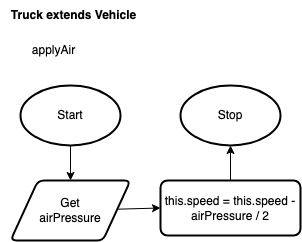

The diagram above was exported from draw.io. Its source (the exported page's mxGraphModel, read from the mxfile embedded in the PNG):
<mxGraphModel dx="1086" dy="740" grid="1" gridSize="5" guides="1" tooltips="1" connect="1" arrows="1" fold="1" page="1" pageScale="1" pageWidth="827" pageHeight="1169" math="0" shadow="0">
  <root>
    <mxCell id="0" />
    <mxCell id="1" parent="0" />
    <mxCell id="268" style="edgeStyle=none;html=1;entryX=0.5;entryY=0;entryDx=0;entryDy=0;fontSize=12;" parent="1" edge="1">
      <mxGeometry relative="1" as="geometry">
        <mxPoint x="370" y="340" as="sourcePoint" />
      </mxGeometry>
    </mxCell>
    <mxCell id="270" style="edgeStyle=none;html=1;fontSize=12;" parent="1" edge="1">
      <mxGeometry relative="1" as="geometry">
        <mxPoint x="408.5000000000001" y="410" as="sourcePoint" />
      </mxGeometry>
    </mxCell>
    <mxCell id="278" style="edgeStyle=none;html=1;entryX=0;entryY=0.5;entryDx=0;entryDy=0;fontSize=9;" parent="1" edge="1">
      <mxGeometry relative="1" as="geometry">
        <mxPoint x="559.5" y="210" as="sourcePoint" />
      </mxGeometry>
    </mxCell>
    <mxCell id="302" value="&lt;b&gt;Truck extends Vehicle&lt;br&gt;&lt;/b&gt;" style="text;html=1;align=center;verticalAlign=middle;resizable=0;points=[];autosize=1;strokeColor=none;fillColor=none;" parent="1" vertex="1">
      <mxGeometry width="145" height="30" as="geometry" />
    </mxCell>
    <mxCell id="426" style="edgeStyle=none;html=1;fontSize=12;" parent="1" source="416" target="423" edge="1">
      <mxGeometry relative="1" as="geometry" />
    </mxCell>
    <mxCell id="416" value="Start" style="strokeWidth=2;html=1;shape=mxgraph.flowchart.start_1;whiteSpace=wrap;" parent="1" vertex="1">
      <mxGeometry x="20" y="85" width="100" height="60" as="geometry" />
    </mxCell>
    <mxCell id="417" value="Stop" style="strokeWidth=2;html=1;shape=mxgraph.flowchart.start_1;whiteSpace=wrap;" parent="1" vertex="1">
      <mxGeometry x="180" y="85" width="100" height="60" as="geometry" />
    </mxCell>
    <mxCell id="420" value="applyAir" style="text;html=1;align=center;verticalAlign=middle;resizable=0;points=[];autosize=1;strokeColor=none;fillColor=none;" parent="1" vertex="1">
      <mxGeometry x="20" y="35" width="65" height="30" as="geometry" />
    </mxCell>
    <mxCell id="427" style="edgeStyle=none;html=1;entryX=0;entryY=0.5;entryDx=0;entryDy=0;fontSize=12;" parent="1" source="423" target="425" edge="1">
      <mxGeometry relative="1" as="geometry" />
    </mxCell>
    <mxCell id="423" value="&lt;font style=&quot;font-size: 12px;&quot;&gt;Get&lt;br&gt;airPressure&lt;/font&gt;" style="shape=parallelogram;html=1;strokeWidth=2;perimeter=parallelogramPerimeter;whiteSpace=wrap;rounded=1;arcSize=12;size=0.23;fontSize=11;" parent="1" vertex="1">
      <mxGeometry x="10" y="180" width="120" height="60" as="geometry" />
    </mxCell>
    <mxCell id="428" style="edgeStyle=none;html=1;entryX=0.5;entryY=1;entryDx=0;entryDy=0;entryPerimeter=0;fontSize=12;" parent="1" source="425" target="417" edge="1">
      <mxGeometry relative="1" as="geometry" />
    </mxCell>
    <mxCell id="425" value="this.speed = this.speed - airPressure / 2" style="rounded=1;whiteSpace=wrap;html=1;absoluteArcSize=1;arcSize=14;strokeWidth=2;fontSize=12;" parent="1" vertex="1">
      <mxGeometry x="160" y="180" width="140" height="55" as="geometry" />
    </mxCell>
  </root>
</mxGraphModel>